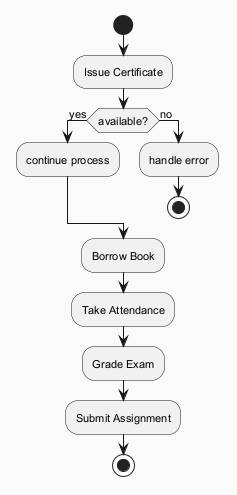

The diagram above was rendered by PlantUML. Its source (embedded in the PNG):
@startuml
skinparam backgroundColor #FAFAFA
skinparam classBackgroundColor #FFF3E0
skinparam classBorderColor #E65100
skinparam defaultFontSize 11
start
:Issue Certificate;
if (available?) then (yes)
:continue process;
else (no)
:handle error;
stop
endif
:Borrow Book;
:Take Attendance;
:Grade Exam;
:Submit Assignment;
stop
@enduml